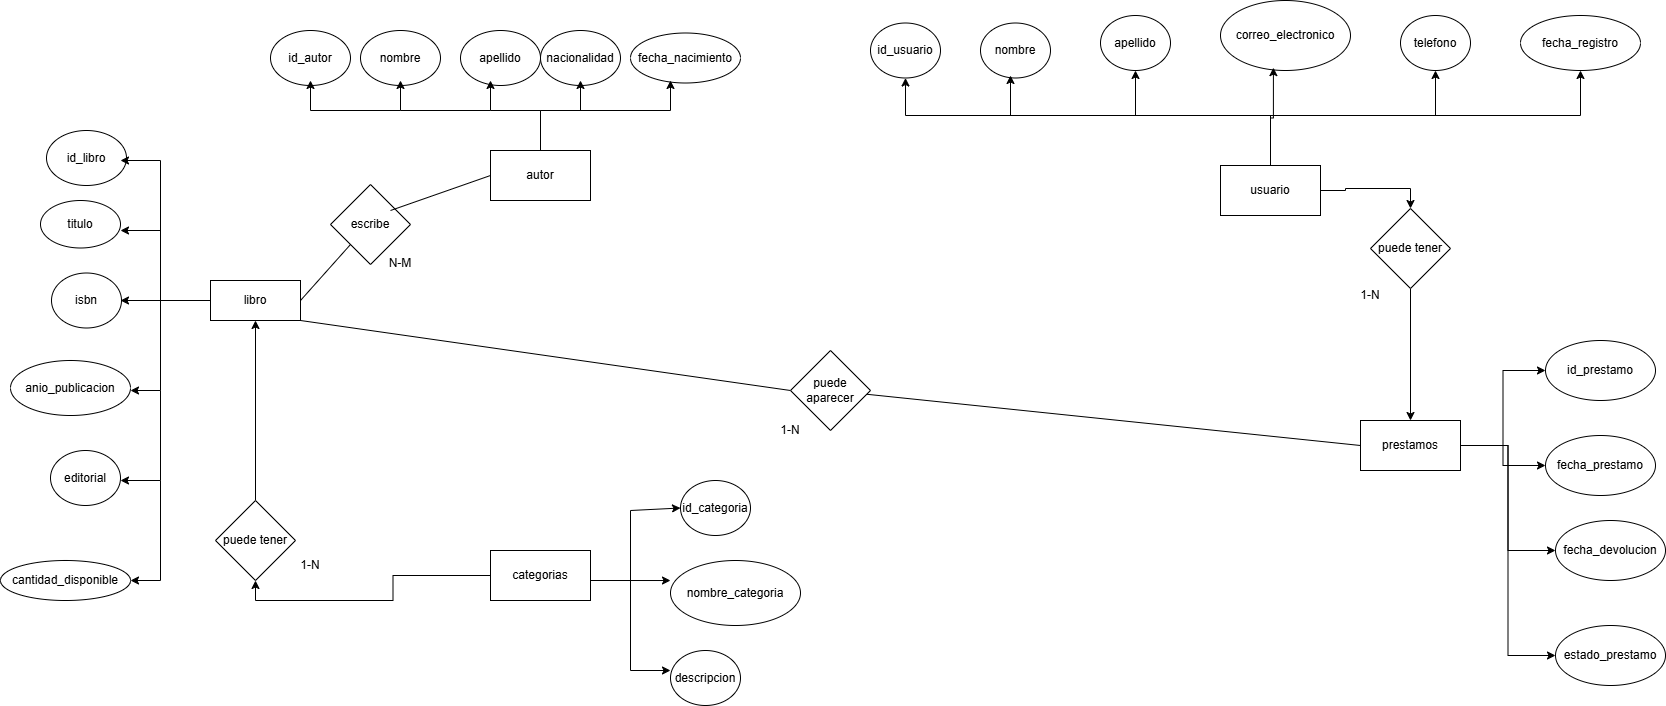

The diagram above was exported from draw.io. Its source (the exported page's mxGraphModel, read from the mxfile embedded in the PNG):
<mxGraphModel dx="2898" dy="1789" grid="1" gridSize="10" guides="1" tooltips="1" connect="1" arrows="1" fold="1" page="1" pageScale="1" pageWidth="1169" pageHeight="827" math="0" shadow="0">
  <root>
    <mxCell id="0" />
    <mxCell id="1" parent="0" />
    <mxCell id="TiNEmsDNdip3vyl8FYMG-1" parent="1" style="rounded=0;whiteSpace=wrap;html=1;" value="autor" vertex="1">
      <mxGeometry height="50" width="100" x="-140" y="-70" as="geometry" />
    </mxCell>
    <mxCell id="TiNEmsDNdip3vyl8FYMG-2" parent="1" style="rounded=0;whiteSpace=wrap;html=1;" value="libro" vertex="1">
      <mxGeometry height="40" width="90" x="-420" y="60" as="geometry" />
    </mxCell>
    <mxCell id="TiNEmsDNdip3vyl8FYMG-72" edge="1" parent="1" source="TiNEmsDNdip3vyl8FYMG-74" style="edgeStyle=orthogonalEdgeStyle;rounded=0;orthogonalLoop=1;jettySize=auto;html=1;entryX=0.5;entryY=1;entryDx=0;entryDy=0;" target="TiNEmsDNdip3vyl8FYMG-2">
      <mxGeometry relative="1" as="geometry" />
    </mxCell>
    <mxCell id="TiNEmsDNdip3vyl8FYMG-3" parent="1" style="rounded=0;whiteSpace=wrap;html=1;" value="categorias" vertex="1">
      <mxGeometry height="50" width="100" x="-140" y="330" as="geometry" />
    </mxCell>
    <mxCell id="TiNEmsDNdip3vyl8FYMG-51" edge="1" parent="1" source="TiNEmsDNdip3vyl8FYMG-4" style="edgeStyle=orthogonalEdgeStyle;rounded=0;orthogonalLoop=1;jettySize=auto;html=1;entryX=0.5;entryY=1;entryDx=0;entryDy=0;" target="TiNEmsDNdip3vyl8FYMG-27">
      <mxGeometry relative="1" as="geometry">
        <Array as="points">
          <mxPoint x="640" y="-105" />
          <mxPoint x="275" y="-105" />
        </Array>
      </mxGeometry>
    </mxCell>
    <mxCell id="TiNEmsDNdip3vyl8FYMG-53" edge="1" parent="1" source="TiNEmsDNdip3vyl8FYMG-4" style="edgeStyle=orthogonalEdgeStyle;rounded=0;orthogonalLoop=1;jettySize=auto;html=1;entryX=0.5;entryY=1;entryDx=0;entryDy=0;" target="TiNEmsDNdip3vyl8FYMG-49">
      <mxGeometry relative="1" as="geometry">
        <Array as="points">
          <mxPoint x="640" y="-105" />
          <mxPoint x="950" y="-105" />
        </Array>
      </mxGeometry>
    </mxCell>
    <mxCell id="TiNEmsDNdip3vyl8FYMG-54" edge="1" parent="1" source="TiNEmsDNdip3vyl8FYMG-4" style="edgeStyle=orthogonalEdgeStyle;rounded=0;orthogonalLoop=1;jettySize=auto;html=1;entryX=0.5;entryY=1;entryDx=0;entryDy=0;" target="TiNEmsDNdip3vyl8FYMG-48">
      <mxGeometry relative="1" as="geometry">
        <Array as="points">
          <mxPoint x="640" y="-105" />
          <mxPoint x="805" y="-105" />
        </Array>
      </mxGeometry>
    </mxCell>
    <mxCell id="TiNEmsDNdip3vyl8FYMG-56" edge="1" parent="1" source="TiNEmsDNdip3vyl8FYMG-4" style="edgeStyle=orthogonalEdgeStyle;rounded=0;orthogonalLoop=1;jettySize=auto;html=1;entryX=0.5;entryY=1;entryDx=0;entryDy=0;" target="TiNEmsDNdip3vyl8FYMG-25">
      <mxGeometry relative="1" as="geometry">
        <Array as="points">
          <mxPoint x="640" y="-105" />
          <mxPoint x="505" y="-105" />
        </Array>
      </mxGeometry>
    </mxCell>
    <mxCell id="TiNEmsDNdip3vyl8FYMG-76" edge="1" parent="1" source="TiNEmsDNdip3vyl8FYMG-78" style="edgeStyle=orthogonalEdgeStyle;rounded=0;orthogonalLoop=1;jettySize=auto;html=1;entryX=0.5;entryY=0;entryDx=0;entryDy=0;" target="TiNEmsDNdip3vyl8FYMG-5">
      <mxGeometry relative="1" as="geometry" />
    </mxCell>
    <mxCell id="TiNEmsDNdip3vyl8FYMG-4" parent="1" style="rounded=0;whiteSpace=wrap;html=1;" value="usuario" vertex="1">
      <mxGeometry height="50" width="100" x="590" y="-55" as="geometry" />
    </mxCell>
    <mxCell id="TiNEmsDNdip3vyl8FYMG-62" edge="1" parent="1" source="TiNEmsDNdip3vyl8FYMG-5" style="edgeStyle=orthogonalEdgeStyle;rounded=0;orthogonalLoop=1;jettySize=auto;html=1;entryX=0;entryY=0.5;entryDx=0;entryDy=0;" target="TiNEmsDNdip3vyl8FYMG-59">
      <mxGeometry relative="1" as="geometry" />
    </mxCell>
    <mxCell id="TiNEmsDNdip3vyl8FYMG-63" edge="1" parent="1" source="TiNEmsDNdip3vyl8FYMG-5" style="edgeStyle=orthogonalEdgeStyle;rounded=0;orthogonalLoop=1;jettySize=auto;html=1;entryX=0;entryY=0.5;entryDx=0;entryDy=0;" target="TiNEmsDNdip3vyl8FYMG-60">
      <mxGeometry relative="1" as="geometry" />
    </mxCell>
    <mxCell id="TiNEmsDNdip3vyl8FYMG-64" edge="1" parent="1" source="TiNEmsDNdip3vyl8FYMG-5" style="edgeStyle=orthogonalEdgeStyle;rounded=0;orthogonalLoop=1;jettySize=auto;html=1;entryX=0;entryY=0.5;entryDx=0;entryDy=0;" target="TiNEmsDNdip3vyl8FYMG-61">
      <mxGeometry relative="1" as="geometry" />
    </mxCell>
    <mxCell id="TiNEmsDNdip3vyl8FYMG-65" edge="1" parent="1" source="TiNEmsDNdip3vyl8FYMG-5" style="edgeStyle=orthogonalEdgeStyle;rounded=0;orthogonalLoop=1;jettySize=auto;html=1;entryX=0;entryY=0.5;entryDx=0;entryDy=0;" target="TiNEmsDNdip3vyl8FYMG-57">
      <mxGeometry relative="1" as="geometry" />
    </mxCell>
    <mxCell id="TiNEmsDNdip3vyl8FYMG-5" parent="1" style="rounded=0;whiteSpace=wrap;html=1;" value="prestamos" vertex="1">
      <mxGeometry height="50" width="100" x="730" y="200" as="geometry" />
    </mxCell>
    <mxCell id="TiNEmsDNdip3vyl8FYMG-6" parent="1" style="ellipse;whiteSpace=wrap;html=1;" value="id_autor" vertex="1">
      <mxGeometry height="55" width="80" x="-360" y="-190" as="geometry" />
    </mxCell>
    <mxCell id="TiNEmsDNdip3vyl8FYMG-7" parent="1" style="ellipse;whiteSpace=wrap;html=1;" value="isbn" vertex="1">
      <mxGeometry height="55" width="70" x="-579" y="52.5" as="geometry" />
    </mxCell>
    <mxCell id="TiNEmsDNdip3vyl8FYMG-9" parent="1" style="ellipse;whiteSpace=wrap;html=1;" value="titulo" vertex="1">
      <mxGeometry height="47.5" width="80" x="-590" y="-20" as="geometry" />
    </mxCell>
    <mxCell id="TiNEmsDNdip3vyl8FYMG-11" parent="1" style="ellipse;whiteSpace=wrap;html=1;" value="id_libro" vertex="1">
      <mxGeometry height="55" width="80" x="-584" y="-90" as="geometry" />
    </mxCell>
    <mxCell id="TiNEmsDNdip3vyl8FYMG-12" parent="1" style="ellipse;whiteSpace=wrap;html=1;" value="fecha_nacimiento" vertex="1">
      <mxGeometry height="50" width="110" y="-187.5" as="geometry" />
    </mxCell>
    <mxCell id="TiNEmsDNdip3vyl8FYMG-13" parent="1" style="ellipse;whiteSpace=wrap;html=1;" value="nacionalidad" vertex="1">
      <mxGeometry height="55" width="80" x="-90" y="-190" as="geometry" />
    </mxCell>
    <mxCell id="TiNEmsDNdip3vyl8FYMG-14" parent="1" style="ellipse;whiteSpace=wrap;html=1;" value="apellido" vertex="1">
      <mxGeometry height="55" width="80" x="-170" y="-190" as="geometry" />
    </mxCell>
    <mxCell id="TiNEmsDNdip3vyl8FYMG-15" parent="1" style="ellipse;whiteSpace=wrap;html=1;" value="nombre" vertex="1">
      <mxGeometry height="55" width="80" x="-270" y="-190" as="geometry" />
    </mxCell>
    <mxCell id="TiNEmsDNdip3vyl8FYMG-16" edge="1" parent="1" style="endArrow=classic;html=1;rounded=0;" value="">
      <mxGeometry height="50" relative="1" width="50" as="geometry">
        <Array as="points">
          <mxPoint x="-90" y="-110" />
          <mxPoint x="40" y="-110" />
        </Array>
        <mxPoint x="-90" y="-70" as="sourcePoint" />
        <mxPoint x="40" y="-140" as="targetPoint" />
      </mxGeometry>
    </mxCell>
    <mxCell id="TiNEmsDNdip3vyl8FYMG-17" edge="1" parent="1" style="endArrow=classic;html=1;rounded=0;" value="">
      <mxGeometry height="50" relative="1" width="50" as="geometry">
        <mxPoint x="-50" y="-110" as="sourcePoint" />
        <mxPoint x="-50" y="-140" as="targetPoint" />
      </mxGeometry>
    </mxCell>
    <mxCell id="TiNEmsDNdip3vyl8FYMG-18" edge="1" parent="1" style="endArrow=classic;html=1;rounded=0;" value="">
      <mxGeometry height="50" relative="1" width="50" as="geometry">
        <Array as="points">
          <mxPoint x="-90" y="-110" />
          <mxPoint x="-140" y="-110" />
        </Array>
        <mxPoint x="-90" y="-70" as="sourcePoint" />
        <mxPoint x="-140" y="-140" as="targetPoint" />
      </mxGeometry>
    </mxCell>
    <mxCell id="TiNEmsDNdip3vyl8FYMG-19" edge="1" parent="1" style="endArrow=classic;html=1;rounded=0;" value="">
      <mxGeometry height="50" relative="1" width="50" as="geometry">
        <Array as="points">
          <mxPoint x="-230" y="-110" />
        </Array>
        <mxPoint x="-140" y="-110" as="sourcePoint" />
        <mxPoint x="-230" y="-140" as="targetPoint" />
      </mxGeometry>
    </mxCell>
    <mxCell id="TiNEmsDNdip3vyl8FYMG-20" edge="1" parent="1" style="endArrow=classic;html=1;rounded=0;" value="">
      <mxGeometry height="50" relative="1" width="50" as="geometry">
        <Array as="points">
          <mxPoint x="-320" y="-110" />
        </Array>
        <mxPoint x="-230" y="-110" as="sourcePoint" />
        <mxPoint x="-320" y="-140" as="targetPoint" />
      </mxGeometry>
    </mxCell>
    <mxCell id="TiNEmsDNdip3vyl8FYMG-23" parent="1" style="ellipse;whiteSpace=wrap;html=1;" value="id_categoria" vertex="1">
      <mxGeometry height="55" width="70" x="50" y="260" as="geometry" />
    </mxCell>
    <mxCell id="TiNEmsDNdip3vyl8FYMG-24" parent="1" style="ellipse;whiteSpace=wrap;html=1;" value="correo_electronico" vertex="1">
      <mxGeometry height="70" width="130" x="590" y="-220" as="geometry" />
    </mxCell>
    <mxCell id="TiNEmsDNdip3vyl8FYMG-25" parent="1" style="ellipse;whiteSpace=wrap;html=1;" value="apellido" vertex="1">
      <mxGeometry height="55" width="70" x="470" y="-205" as="geometry" />
    </mxCell>
    <mxCell id="TiNEmsDNdip3vyl8FYMG-26" parent="1" style="ellipse;whiteSpace=wrap;html=1;" value="nombre" vertex="1">
      <mxGeometry height="55" width="70" x="350" y="-197.5" as="geometry" />
    </mxCell>
    <mxCell id="TiNEmsDNdip3vyl8FYMG-27" parent="1" style="ellipse;whiteSpace=wrap;html=1;" value="id_usuario" vertex="1">
      <mxGeometry height="55" width="70" x="240" y="-197.5" as="geometry" />
    </mxCell>
    <mxCell id="TiNEmsDNdip3vyl8FYMG-28" parent="1" style="ellipse;whiteSpace=wrap;html=1;" value="descripcion" vertex="1">
      <mxGeometry height="55" width="70" x="40" y="430" as="geometry" />
    </mxCell>
    <mxCell id="TiNEmsDNdip3vyl8FYMG-29" parent="1" style="ellipse;whiteSpace=wrap;html=1;" value="nombre_categoria" vertex="1">
      <mxGeometry height="65" width="130" x="40" y="340" as="geometry" />
    </mxCell>
    <mxCell id="TiNEmsDNdip3vyl8FYMG-30" parent="1" style="ellipse;whiteSpace=wrap;html=1;" value="cantidad_disponible" vertex="1">
      <mxGeometry height="40" width="130" x="-630" y="340" as="geometry" />
    </mxCell>
    <mxCell id="TiNEmsDNdip3vyl8FYMG-31" parent="1" style="ellipse;whiteSpace=wrap;html=1;" value="editorial" vertex="1">
      <mxGeometry height="55" width="70" x="-580" y="230" as="geometry" />
    </mxCell>
    <mxCell id="TiNEmsDNdip3vyl8FYMG-32" parent="1" style="ellipse;whiteSpace=wrap;html=1;" value="anio_publicacion" vertex="1">
      <mxGeometry height="55" width="120" x="-620" y="140" as="geometry" />
    </mxCell>
    <mxCell id="TiNEmsDNdip3vyl8FYMG-38" edge="1" parent="1" style="endArrow=classic;html=1;rounded=0;" value="">
      <mxGeometry height="50" relative="1" width="50" as="geometry">
        <mxPoint x="-420" y="80" as="sourcePoint" />
        <mxPoint x="-510" y="80" as="targetPoint" />
      </mxGeometry>
    </mxCell>
    <mxCell id="TiNEmsDNdip3vyl8FYMG-39" edge="1" parent="1" style="endArrow=classic;html=1;rounded=0;" value="">
      <mxGeometry height="50" relative="1" width="50" as="geometry">
        <Array as="points">
          <mxPoint x="-470" y="-60" />
        </Array>
        <mxPoint x="-470" y="80" as="sourcePoint" />
        <mxPoint x="-510" y="-60" as="targetPoint" />
      </mxGeometry>
    </mxCell>
    <mxCell id="TiNEmsDNdip3vyl8FYMG-40" edge="1" parent="1" style="endArrow=classic;html=1;rounded=0;" value="">
      <mxGeometry height="50" relative="1" width="50" as="geometry">
        <mxPoint x="-470" y="10" as="sourcePoint" />
        <mxPoint x="-510" y="10" as="targetPoint" />
      </mxGeometry>
    </mxCell>
    <mxCell id="TiNEmsDNdip3vyl8FYMG-41" edge="1" parent="1" style="endArrow=classic;html=1;rounded=0;" value="">
      <mxGeometry height="50" relative="1" width="50" as="geometry">
        <Array as="points">
          <mxPoint x="-470" y="170" />
        </Array>
        <mxPoint x="-470" y="80" as="sourcePoint" />
        <mxPoint x="-500" y="170" as="targetPoint" />
      </mxGeometry>
    </mxCell>
    <mxCell id="TiNEmsDNdip3vyl8FYMG-42" edge="1" parent="1" style="endArrow=classic;html=1;rounded=0;" value="">
      <mxGeometry height="50" relative="1" width="50" as="geometry">
        <Array as="points">
          <mxPoint x="-470" y="260" />
        </Array>
        <mxPoint x="-470" y="170" as="sourcePoint" />
        <mxPoint x="-510" y="260" as="targetPoint" />
      </mxGeometry>
    </mxCell>
    <mxCell id="TiNEmsDNdip3vyl8FYMG-43" edge="1" parent="1" style="endArrow=classic;html=1;rounded=0;" value="">
      <mxGeometry height="50" relative="1" width="50" as="geometry">
        <Array as="points">
          <mxPoint x="-470" y="360" />
        </Array>
        <mxPoint x="-470" y="260" as="sourcePoint" />
        <mxPoint x="-500" y="360" as="targetPoint" />
      </mxGeometry>
    </mxCell>
    <mxCell id="TiNEmsDNdip3vyl8FYMG-44" edge="1" parent="1" style="endArrow=classic;html=1;rounded=0;entryX=0;entryY=0.5;entryDx=0;entryDy=0;" target="TiNEmsDNdip3vyl8FYMG-23" value="">
      <mxGeometry height="50" relative="1" width="50" as="geometry">
        <Array as="points">
          <mxPoint y="360" />
          <mxPoint y="290" />
        </Array>
        <mxPoint x="-40" y="360" as="sourcePoint" />
        <mxPoint x="10" y="310" as="targetPoint" />
      </mxGeometry>
    </mxCell>
    <mxCell id="TiNEmsDNdip3vyl8FYMG-46" edge="1" parent="1" style="endArrow=classic;html=1;rounded=0;entryX=0;entryY=0.308;entryDx=0;entryDy=0;entryPerimeter=0;" target="TiNEmsDNdip3vyl8FYMG-29" value="">
      <mxGeometry height="50" relative="1" width="50" as="geometry">
        <mxPoint x="-40" y="360" as="sourcePoint" />
        <mxPoint x="10" y="310" as="targetPoint" />
      </mxGeometry>
    </mxCell>
    <mxCell id="TiNEmsDNdip3vyl8FYMG-47" edge="1" parent="1" style="endArrow=classic;html=1;rounded=0;" value="">
      <mxGeometry height="50" relative="1" width="50" as="geometry">
        <Array as="points">
          <mxPoint y="450" />
        </Array>
        <mxPoint y="360" as="sourcePoint" />
        <mxPoint x="40" y="450" as="targetPoint" />
      </mxGeometry>
    </mxCell>
    <mxCell id="TiNEmsDNdip3vyl8FYMG-48" parent="1" style="ellipse;whiteSpace=wrap;html=1;" value="telefono" vertex="1">
      <mxGeometry height="55" width="70" x="770" y="-205" as="geometry" />
    </mxCell>
    <mxCell id="TiNEmsDNdip3vyl8FYMG-49" parent="1" style="ellipse;whiteSpace=wrap;html=1;" value="fecha_registro" vertex="1">
      <mxGeometry height="55" width="120" x="890" y="-205" as="geometry" />
    </mxCell>
    <mxCell id="TiNEmsDNdip3vyl8FYMG-52" edge="1" parent="1" style="endArrow=classic;html=1;rounded=0;" value="">
      <mxGeometry height="50" relative="1" width="50" as="geometry">
        <mxPoint x="380" y="-105" as="sourcePoint" />
        <mxPoint x="380" y="-145" as="targetPoint" />
      </mxGeometry>
    </mxCell>
    <mxCell id="TiNEmsDNdip3vyl8FYMG-55" edge="1" parent="1" source="TiNEmsDNdip3vyl8FYMG-4" style="edgeStyle=orthogonalEdgeStyle;rounded=0;orthogonalLoop=1;jettySize=auto;html=1;entryX=0.407;entryY=0.959;entryDx=0;entryDy=0;entryPerimeter=0;" target="TiNEmsDNdip3vyl8FYMG-24">
      <mxGeometry relative="1" as="geometry" />
    </mxCell>
    <mxCell id="TiNEmsDNdip3vyl8FYMG-57" parent="1" style="ellipse;whiteSpace=wrap;html=1;" value="id_prestamo" vertex="1">
      <mxGeometry height="60" width="110" x="915" y="120" as="geometry" />
    </mxCell>
    <mxCell id="TiNEmsDNdip3vyl8FYMG-59" parent="1" style="ellipse;whiteSpace=wrap;html=1;" value="estado_prestamo" vertex="1">
      <mxGeometry height="60" width="110" x="925" y="405" as="geometry" />
    </mxCell>
    <mxCell id="TiNEmsDNdip3vyl8FYMG-60" parent="1" style="ellipse;whiteSpace=wrap;html=1;" value="fecha_devolucion" vertex="1">
      <mxGeometry height="60" width="110" x="925" y="300" as="geometry" />
    </mxCell>
    <mxCell id="TiNEmsDNdip3vyl8FYMG-61" parent="1" style="ellipse;whiteSpace=wrap;html=1;" value="fecha_prestamo" vertex="1">
      <mxGeometry height="60" width="110" x="915" y="215" as="geometry" />
    </mxCell>
    <mxCell id="TiNEmsDNdip3vyl8FYMG-66" parent="1" style="rhombus;whiteSpace=wrap;html=1;" value="escribe" vertex="1">
      <mxGeometry height="80" width="80" x="-300" y="-36" as="geometry" />
    </mxCell>
    <mxCell id="TiNEmsDNdip3vyl8FYMG-67" edge="1" parent="1" style="endArrow=none;html=1;rounded=0;entryX=0;entryY=1;entryDx=0;entryDy=0;" target="TiNEmsDNdip3vyl8FYMG-66" value="">
      <mxGeometry height="50" relative="1" width="50" as="geometry">
        <mxPoint x="-330" y="80" as="sourcePoint" />
        <mxPoint x="-280" y="30" as="targetPoint" />
      </mxGeometry>
    </mxCell>
    <mxCell id="TiNEmsDNdip3vyl8FYMG-70" edge="1" parent="1" style="endArrow=none;html=1;rounded=0;entryX=0;entryY=0.5;entryDx=0;entryDy=0;" target="TiNEmsDNdip3vyl8FYMG-1" value="">
      <mxGeometry height="50" relative="1" width="50" as="geometry">
        <mxPoint x="-240" y="-10" as="sourcePoint" />
        <mxPoint x="-190" y="-60" as="targetPoint" />
      </mxGeometry>
    </mxCell>
    <mxCell id="TiNEmsDNdip3vyl8FYMG-71" parent="1" style="text;html=1;whiteSpace=wrap;strokeColor=none;fillColor=none;align=center;verticalAlign=middle;rounded=0;" value="N-M" vertex="1">
      <mxGeometry height="30" width="60" x="-260" y="27.5" as="geometry" />
    </mxCell>
    <mxCell id="TiNEmsDNdip3vyl8FYMG-73" edge="1" parent="1" source="TiNEmsDNdip3vyl8FYMG-3" style="edgeStyle=orthogonalEdgeStyle;rounded=0;orthogonalLoop=1;jettySize=auto;html=1;entryX=0.5;entryY=1;entryDx=0;entryDy=0;" target="TiNEmsDNdip3vyl8FYMG-74" value="">
      <mxGeometry relative="1" as="geometry">
        <mxPoint x="-140" y="355" as="sourcePoint" />
        <mxPoint x="-375" y="100" as="targetPoint" />
      </mxGeometry>
    </mxCell>
    <mxCell id="TiNEmsDNdip3vyl8FYMG-74" parent="1" style="rhombus;whiteSpace=wrap;html=1;" value="puede tener" vertex="1">
      <mxGeometry height="80" width="80" x="-415" y="280" as="geometry" />
    </mxCell>
    <mxCell id="TiNEmsDNdip3vyl8FYMG-75" parent="1" style="text;html=1;whiteSpace=wrap;strokeColor=none;fillColor=none;align=center;verticalAlign=middle;rounded=0;" value="1-N" vertex="1">
      <mxGeometry height="30" width="60" x="-350" y="330" as="geometry" />
    </mxCell>
    <mxCell id="TiNEmsDNdip3vyl8FYMG-77" edge="1" parent="1" source="TiNEmsDNdip3vyl8FYMG-4" style="edgeStyle=orthogonalEdgeStyle;rounded=0;orthogonalLoop=1;jettySize=auto;html=1;entryX=0.5;entryY=0;entryDx=0;entryDy=0;" target="TiNEmsDNdip3vyl8FYMG-78" value="">
      <mxGeometry relative="1" as="geometry">
        <mxPoint x="690" y="-30" as="sourcePoint" />
        <mxPoint x="780" y="200" as="targetPoint" />
      </mxGeometry>
    </mxCell>
    <mxCell id="TiNEmsDNdip3vyl8FYMG-78" parent="1" style="rhombus;whiteSpace=wrap;html=1;" value="puede tener" vertex="1">
      <mxGeometry height="80" width="80" x="740" y="-12" as="geometry" />
    </mxCell>
    <mxCell id="TiNEmsDNdip3vyl8FYMG-79" parent="1" style="text;html=1;whiteSpace=wrap;strokeColor=none;fillColor=none;align=center;verticalAlign=middle;rounded=0;" value="1-N" vertex="1">
      <mxGeometry height="30" width="60" x="710" y="60" as="geometry" />
    </mxCell>
    <mxCell id="TiNEmsDNdip3vyl8FYMG-80" edge="1" parent="1" source="TiNEmsDNdip3vyl8FYMG-83" style="endArrow=none;html=1;rounded=0;entryX=0;entryY=0.5;entryDx=0;entryDy=0;" target="TiNEmsDNdip3vyl8FYMG-5" value="">
      <mxGeometry height="50" relative="1" width="50" as="geometry">
        <mxPoint x="-330" y="100" as="sourcePoint" />
        <mxPoint x="-280" y="50" as="targetPoint" />
      </mxGeometry>
    </mxCell>
    <mxCell id="TiNEmsDNdip3vyl8FYMG-82" edge="1" parent="1" style="endArrow=none;html=1;rounded=0;entryX=0;entryY=0.5;entryDx=0;entryDy=0;" target="TiNEmsDNdip3vyl8FYMG-83" value="">
      <mxGeometry height="50" relative="1" width="50" as="geometry">
        <mxPoint x="-330" y="100" as="sourcePoint" />
        <mxPoint x="730" y="225" as="targetPoint" />
      </mxGeometry>
    </mxCell>
    <mxCell id="TiNEmsDNdip3vyl8FYMG-83" parent="1" style="rhombus;whiteSpace=wrap;html=1;" value="puede aparecer" vertex="1">
      <mxGeometry height="80" width="80" x="160" y="130" as="geometry" />
    </mxCell>
    <mxCell id="TiNEmsDNdip3vyl8FYMG-84" parent="1" style="text;html=1;whiteSpace=wrap;strokeColor=none;fillColor=none;align=center;verticalAlign=middle;rounded=0;" value="1-N" vertex="1">
      <mxGeometry height="30" width="60" x="130" y="195" as="geometry" />
    </mxCell>
  </root>
</mxGraphModel>